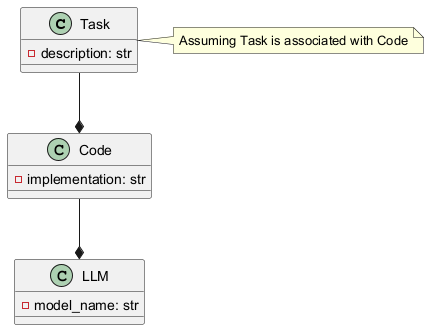

The diagram above was rendered by PlantUML. Its source (embedded in the PNG):
@startuml
class Task {
  - description: str
}
class Code {
  - implementation: str
}
class LLM {
  - model_name: str
}
Task --* Code
Code --* LLM
note right of Task: Assuming Task is associated with Code
@enduml